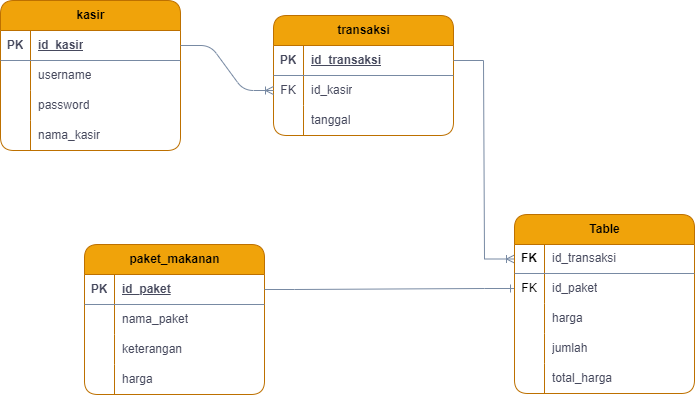

The diagram above was exported from draw.io. Its source (the exported page's mxGraphModel, read from the mxfile embedded in the PNG):
<mxGraphModel dx="2385" dy="1540" grid="0" gridSize="10" guides="1" tooltips="1" connect="1" arrows="1" fold="1" page="1" pageScale="1" pageWidth="827" pageHeight="1169" background="#ffffff" math="0" shadow="0">
  <root>
    <mxCell id="0" />
    <mxCell id="1" parent="0" />
    <mxCell id="pXY6cKkZHoXuKRPRjNpq-111" value="kasir" style="shape=table;startSize=30;container=1;collapsible=1;childLayout=tableLayout;fixedRows=1;rowLines=0;fontStyle=1;align=center;resizeLast=1;html=1;fillColor=#f0a30a;fontColor=#000000;strokeColor=#BD7000;labelBackgroundColor=none;rounded=1;" parent="1" vertex="1">
      <mxGeometry x="100" y="326" width="180" height="150" as="geometry" />
    </mxCell>
    <mxCell id="pXY6cKkZHoXuKRPRjNpq-112" value="" style="shape=tableRow;horizontal=0;startSize=0;swimlaneHead=0;swimlaneBody=0;fillColor=none;collapsible=0;dropTarget=0;points=[[0,0.5],[1,0.5]];portConstraint=eastwest;top=0;left=0;right=0;bottom=1;labelBackgroundColor=none;strokeColor=#788AA3;fontColor=#46495D;rounded=1;" parent="pXY6cKkZHoXuKRPRjNpq-111" vertex="1">
      <mxGeometry y="30" width="180" height="30" as="geometry" />
    </mxCell>
    <mxCell id="pXY6cKkZHoXuKRPRjNpq-113" value="PK" style="shape=partialRectangle;connectable=0;fillColor=none;top=0;left=0;bottom=0;right=0;fontStyle=1;overflow=hidden;whiteSpace=wrap;html=1;labelBackgroundColor=none;strokeColor=#788AA3;fontColor=#46495D;rounded=1;" parent="pXY6cKkZHoXuKRPRjNpq-112" vertex="1">
      <mxGeometry width="30" height="30" as="geometry">
        <mxRectangle width="30" height="30" as="alternateBounds" />
      </mxGeometry>
    </mxCell>
    <mxCell id="pXY6cKkZHoXuKRPRjNpq-114" value="id_kasir" style="shape=partialRectangle;connectable=0;fillColor=none;top=0;left=0;bottom=0;right=0;align=left;spacingLeft=6;fontStyle=5;overflow=hidden;whiteSpace=wrap;html=1;labelBackgroundColor=none;strokeColor=#788AA3;fontColor=#46495D;rounded=1;" parent="pXY6cKkZHoXuKRPRjNpq-112" vertex="1">
      <mxGeometry x="30" width="150" height="30" as="geometry">
        <mxRectangle width="150" height="30" as="alternateBounds" />
      </mxGeometry>
    </mxCell>
    <mxCell id="pXY6cKkZHoXuKRPRjNpq-115" value="" style="shape=tableRow;horizontal=0;startSize=0;swimlaneHead=0;swimlaneBody=0;fillColor=none;collapsible=0;dropTarget=0;points=[[0,0.5],[1,0.5]];portConstraint=eastwest;top=0;left=0;right=0;bottom=0;labelBackgroundColor=none;strokeColor=#788AA3;fontColor=#46495D;rounded=1;" parent="pXY6cKkZHoXuKRPRjNpq-111" vertex="1">
      <mxGeometry y="60" width="180" height="30" as="geometry" />
    </mxCell>
    <mxCell id="pXY6cKkZHoXuKRPRjNpq-116" value="" style="shape=partialRectangle;connectable=0;fillColor=none;top=0;left=0;bottom=0;right=0;editable=1;overflow=hidden;whiteSpace=wrap;html=1;labelBackgroundColor=none;strokeColor=#788AA3;fontColor=#46495D;rounded=1;" parent="pXY6cKkZHoXuKRPRjNpq-115" vertex="1">
      <mxGeometry width="30" height="30" as="geometry">
        <mxRectangle width="30" height="30" as="alternateBounds" />
      </mxGeometry>
    </mxCell>
    <mxCell id="pXY6cKkZHoXuKRPRjNpq-117" value="username" style="shape=partialRectangle;connectable=0;fillColor=none;top=0;left=0;bottom=0;right=0;align=left;spacingLeft=6;overflow=hidden;whiteSpace=wrap;html=1;labelBackgroundColor=none;strokeColor=#788AA3;fontColor=#46495D;rounded=1;" parent="pXY6cKkZHoXuKRPRjNpq-115" vertex="1">
      <mxGeometry x="30" width="150" height="30" as="geometry">
        <mxRectangle width="150" height="30" as="alternateBounds" />
      </mxGeometry>
    </mxCell>
    <mxCell id="pXY6cKkZHoXuKRPRjNpq-118" value="" style="shape=tableRow;horizontal=0;startSize=0;swimlaneHead=0;swimlaneBody=0;fillColor=none;collapsible=0;dropTarget=0;points=[[0,0.5],[1,0.5]];portConstraint=eastwest;top=0;left=0;right=0;bottom=0;labelBackgroundColor=none;strokeColor=#788AA3;fontColor=#46495D;rounded=1;" parent="pXY6cKkZHoXuKRPRjNpq-111" vertex="1">
      <mxGeometry y="90" width="180" height="30" as="geometry" />
    </mxCell>
    <mxCell id="pXY6cKkZHoXuKRPRjNpq-119" value="" style="shape=partialRectangle;connectable=0;fillColor=none;top=0;left=0;bottom=0;right=0;editable=1;overflow=hidden;whiteSpace=wrap;html=1;labelBackgroundColor=none;strokeColor=#788AA3;fontColor=#46495D;rounded=1;" parent="pXY6cKkZHoXuKRPRjNpq-118" vertex="1">
      <mxGeometry width="30" height="30" as="geometry">
        <mxRectangle width="30" height="30" as="alternateBounds" />
      </mxGeometry>
    </mxCell>
    <mxCell id="pXY6cKkZHoXuKRPRjNpq-120" value="password" style="shape=partialRectangle;connectable=0;fillColor=none;top=0;left=0;bottom=0;right=0;align=left;spacingLeft=6;overflow=hidden;whiteSpace=wrap;html=1;labelBackgroundColor=none;strokeColor=#788AA3;fontColor=#46495D;rounded=1;" parent="pXY6cKkZHoXuKRPRjNpq-118" vertex="1">
      <mxGeometry x="30" width="150" height="30" as="geometry">
        <mxRectangle width="150" height="30" as="alternateBounds" />
      </mxGeometry>
    </mxCell>
    <mxCell id="pXY6cKkZHoXuKRPRjNpq-121" value="" style="shape=tableRow;horizontal=0;startSize=0;swimlaneHead=0;swimlaneBody=0;fillColor=none;collapsible=0;dropTarget=0;points=[[0,0.5],[1,0.5]];portConstraint=eastwest;top=0;left=0;right=0;bottom=0;labelBackgroundColor=none;strokeColor=#788AA3;fontColor=#46495D;rounded=1;" parent="pXY6cKkZHoXuKRPRjNpq-111" vertex="1">
      <mxGeometry y="120" width="180" height="30" as="geometry" />
    </mxCell>
    <mxCell id="pXY6cKkZHoXuKRPRjNpq-122" value="" style="shape=partialRectangle;connectable=0;fillColor=none;top=0;left=0;bottom=0;right=0;editable=1;overflow=hidden;whiteSpace=wrap;html=1;labelBackgroundColor=none;strokeColor=#788AA3;fontColor=#46495D;rounded=1;" parent="pXY6cKkZHoXuKRPRjNpq-121" vertex="1">
      <mxGeometry width="30" height="30" as="geometry">
        <mxRectangle width="30" height="30" as="alternateBounds" />
      </mxGeometry>
    </mxCell>
    <mxCell id="pXY6cKkZHoXuKRPRjNpq-123" value="nama_kasir" style="shape=partialRectangle;connectable=0;fillColor=none;top=0;left=0;bottom=0;right=0;align=left;spacingLeft=6;overflow=hidden;whiteSpace=wrap;html=1;labelBackgroundColor=none;strokeColor=#788AA3;fontColor=#46495D;rounded=1;" parent="pXY6cKkZHoXuKRPRjNpq-121" vertex="1">
      <mxGeometry x="30" width="150" height="30" as="geometry">
        <mxRectangle width="150" height="30" as="alternateBounds" />
      </mxGeometry>
    </mxCell>
    <mxCell id="pXY6cKkZHoXuKRPRjNpq-124" value="paket_makanan" style="shape=table;startSize=30;container=1;collapsible=1;childLayout=tableLayout;fixedRows=1;rowLines=0;fontStyle=1;align=center;resizeLast=1;html=1;fillColor=#f0a30a;fontColor=#000000;strokeColor=#BD7000;labelBackgroundColor=none;rounded=1;" parent="1" vertex="1">
      <mxGeometry x="184" y="570" width="180" height="150" as="geometry" />
    </mxCell>
    <mxCell id="pXY6cKkZHoXuKRPRjNpq-125" value="" style="shape=tableRow;horizontal=0;startSize=0;swimlaneHead=0;swimlaneBody=0;fillColor=none;collapsible=0;dropTarget=0;points=[[0,0.5],[1,0.5]];portConstraint=eastwest;top=0;left=0;right=0;bottom=1;labelBackgroundColor=none;strokeColor=#788AA3;fontColor=#46495D;rounded=1;" parent="pXY6cKkZHoXuKRPRjNpq-124" vertex="1">
      <mxGeometry y="30" width="180" height="30" as="geometry" />
    </mxCell>
    <mxCell id="pXY6cKkZHoXuKRPRjNpq-126" value="PK" style="shape=partialRectangle;connectable=0;fillColor=none;top=0;left=0;bottom=0;right=0;fontStyle=1;overflow=hidden;whiteSpace=wrap;html=1;labelBackgroundColor=none;strokeColor=#788AA3;fontColor=#46495D;rounded=1;" parent="pXY6cKkZHoXuKRPRjNpq-125" vertex="1">
      <mxGeometry width="30" height="30" as="geometry">
        <mxRectangle width="30" height="30" as="alternateBounds" />
      </mxGeometry>
    </mxCell>
    <mxCell id="pXY6cKkZHoXuKRPRjNpq-127" value="id_paket" style="shape=partialRectangle;connectable=0;fillColor=none;top=0;left=0;bottom=0;right=0;align=left;spacingLeft=6;fontStyle=5;overflow=hidden;whiteSpace=wrap;html=1;labelBackgroundColor=none;strokeColor=#788AA3;fontColor=#46495D;rounded=1;" parent="pXY6cKkZHoXuKRPRjNpq-125" vertex="1">
      <mxGeometry x="30" width="150" height="30" as="geometry">
        <mxRectangle width="150" height="30" as="alternateBounds" />
      </mxGeometry>
    </mxCell>
    <mxCell id="pXY6cKkZHoXuKRPRjNpq-128" value="" style="shape=tableRow;horizontal=0;startSize=0;swimlaneHead=0;swimlaneBody=0;fillColor=none;collapsible=0;dropTarget=0;points=[[0,0.5],[1,0.5]];portConstraint=eastwest;top=0;left=0;right=0;bottom=0;labelBackgroundColor=none;strokeColor=#788AA3;fontColor=#46495D;rounded=1;" parent="pXY6cKkZHoXuKRPRjNpq-124" vertex="1">
      <mxGeometry y="60" width="180" height="30" as="geometry" />
    </mxCell>
    <mxCell id="pXY6cKkZHoXuKRPRjNpq-129" value="" style="shape=partialRectangle;connectable=0;fillColor=none;top=0;left=0;bottom=0;right=0;editable=1;overflow=hidden;whiteSpace=wrap;html=1;labelBackgroundColor=none;strokeColor=#788AA3;fontColor=#46495D;rounded=1;" parent="pXY6cKkZHoXuKRPRjNpq-128" vertex="1">
      <mxGeometry width="30" height="30" as="geometry">
        <mxRectangle width="30" height="30" as="alternateBounds" />
      </mxGeometry>
    </mxCell>
    <mxCell id="pXY6cKkZHoXuKRPRjNpq-130" value="nama_paket" style="shape=partialRectangle;connectable=0;fillColor=none;top=0;left=0;bottom=0;right=0;align=left;spacingLeft=6;overflow=hidden;whiteSpace=wrap;html=1;labelBackgroundColor=none;strokeColor=#788AA3;fontColor=#46495D;rounded=1;" parent="pXY6cKkZHoXuKRPRjNpq-128" vertex="1">
      <mxGeometry x="30" width="150" height="30" as="geometry">
        <mxRectangle width="150" height="30" as="alternateBounds" />
      </mxGeometry>
    </mxCell>
    <mxCell id="pXY6cKkZHoXuKRPRjNpq-131" value="" style="shape=tableRow;horizontal=0;startSize=0;swimlaneHead=0;swimlaneBody=0;fillColor=none;collapsible=0;dropTarget=0;points=[[0,0.5],[1,0.5]];portConstraint=eastwest;top=0;left=0;right=0;bottom=0;labelBackgroundColor=none;strokeColor=#788AA3;fontColor=#46495D;rounded=1;" parent="pXY6cKkZHoXuKRPRjNpq-124" vertex="1">
      <mxGeometry y="90" width="180" height="30" as="geometry" />
    </mxCell>
    <mxCell id="pXY6cKkZHoXuKRPRjNpq-132" value="" style="shape=partialRectangle;connectable=0;fillColor=none;top=0;left=0;bottom=0;right=0;editable=1;overflow=hidden;whiteSpace=wrap;html=1;labelBackgroundColor=none;strokeColor=#788AA3;fontColor=#46495D;rounded=1;" parent="pXY6cKkZHoXuKRPRjNpq-131" vertex="1">
      <mxGeometry width="30" height="30" as="geometry">
        <mxRectangle width="30" height="30" as="alternateBounds" />
      </mxGeometry>
    </mxCell>
    <mxCell id="pXY6cKkZHoXuKRPRjNpq-133" value="keterangan" style="shape=partialRectangle;connectable=0;fillColor=none;top=0;left=0;bottom=0;right=0;align=left;spacingLeft=6;overflow=hidden;whiteSpace=wrap;html=1;labelBackgroundColor=none;strokeColor=#788AA3;fontColor=#46495D;rounded=1;" parent="pXY6cKkZHoXuKRPRjNpq-131" vertex="1">
      <mxGeometry x="30" width="150" height="30" as="geometry">
        <mxRectangle width="150" height="30" as="alternateBounds" />
      </mxGeometry>
    </mxCell>
    <mxCell id="pXY6cKkZHoXuKRPRjNpq-134" value="" style="shape=tableRow;horizontal=0;startSize=0;swimlaneHead=0;swimlaneBody=0;fillColor=none;collapsible=0;dropTarget=0;points=[[0,0.5],[1,0.5]];portConstraint=eastwest;top=0;left=0;right=0;bottom=0;labelBackgroundColor=none;strokeColor=#788AA3;fontColor=#46495D;rounded=1;" parent="pXY6cKkZHoXuKRPRjNpq-124" vertex="1">
      <mxGeometry y="120" width="180" height="30" as="geometry" />
    </mxCell>
    <mxCell id="pXY6cKkZHoXuKRPRjNpq-135" value="" style="shape=partialRectangle;connectable=0;fillColor=none;top=0;left=0;bottom=0;right=0;editable=1;overflow=hidden;whiteSpace=wrap;html=1;labelBackgroundColor=none;strokeColor=#788AA3;fontColor=#46495D;rounded=1;" parent="pXY6cKkZHoXuKRPRjNpq-134" vertex="1">
      <mxGeometry width="30" height="30" as="geometry">
        <mxRectangle width="30" height="30" as="alternateBounds" />
      </mxGeometry>
    </mxCell>
    <mxCell id="pXY6cKkZHoXuKRPRjNpq-136" value="harga" style="shape=partialRectangle;connectable=0;fillColor=none;top=0;left=0;bottom=0;right=0;align=left;spacingLeft=6;overflow=hidden;whiteSpace=wrap;html=1;labelBackgroundColor=none;strokeColor=#788AA3;fontColor=#46495D;rounded=1;" parent="pXY6cKkZHoXuKRPRjNpq-134" vertex="1">
      <mxGeometry x="30" width="150" height="30" as="geometry">
        <mxRectangle width="150" height="30" as="alternateBounds" />
      </mxGeometry>
    </mxCell>
    <mxCell id="pXY6cKkZHoXuKRPRjNpq-137" value="transaksi" style="shape=table;startSize=30;container=1;collapsible=1;childLayout=tableLayout;fixedRows=1;rowLines=0;fontStyle=1;align=center;resizeLast=1;html=1;fillColor=#f0a30a;fontColor=#000000;strokeColor=#BD7000;labelBackgroundColor=none;rounded=1;" parent="1" vertex="1">
      <mxGeometry x="373" y="341" width="180" height="120" as="geometry" />
    </mxCell>
    <mxCell id="pXY6cKkZHoXuKRPRjNpq-138" value="" style="shape=tableRow;horizontal=0;startSize=0;swimlaneHead=0;swimlaneBody=0;fillColor=none;collapsible=0;dropTarget=0;points=[[0,0.5],[1,0.5]];portConstraint=eastwest;top=0;left=0;right=0;bottom=1;labelBackgroundColor=none;strokeColor=#788AA3;fontColor=#46495D;rounded=1;" parent="pXY6cKkZHoXuKRPRjNpq-137" vertex="1">
      <mxGeometry y="30" width="180" height="30" as="geometry" />
    </mxCell>
    <mxCell id="pXY6cKkZHoXuKRPRjNpq-139" value="PK" style="shape=partialRectangle;connectable=0;fillColor=none;top=0;left=0;bottom=0;right=0;fontStyle=1;overflow=hidden;whiteSpace=wrap;html=1;labelBackgroundColor=none;strokeColor=#788AA3;fontColor=#46495D;rounded=1;" parent="pXY6cKkZHoXuKRPRjNpq-138" vertex="1">
      <mxGeometry width="30" height="30" as="geometry">
        <mxRectangle width="30" height="30" as="alternateBounds" />
      </mxGeometry>
    </mxCell>
    <mxCell id="pXY6cKkZHoXuKRPRjNpq-140" value="id_transaksi" style="shape=partialRectangle;connectable=0;fillColor=none;top=0;left=0;bottom=0;right=0;align=left;spacingLeft=6;fontStyle=5;overflow=hidden;whiteSpace=wrap;html=1;labelBackgroundColor=none;strokeColor=#788AA3;fontColor=#46495D;rounded=1;" parent="pXY6cKkZHoXuKRPRjNpq-138" vertex="1">
      <mxGeometry x="30" width="150" height="30" as="geometry">
        <mxRectangle width="150" height="30" as="alternateBounds" />
      </mxGeometry>
    </mxCell>
    <mxCell id="pXY6cKkZHoXuKRPRjNpq-141" value="" style="shape=tableRow;horizontal=0;startSize=0;swimlaneHead=0;swimlaneBody=0;fillColor=none;collapsible=0;dropTarget=0;points=[[0,0.5],[1,0.5]];portConstraint=eastwest;top=0;left=0;right=0;bottom=0;labelBackgroundColor=none;strokeColor=#788AA3;fontColor=#46495D;rounded=1;" parent="pXY6cKkZHoXuKRPRjNpq-137" vertex="1">
      <mxGeometry y="60" width="180" height="30" as="geometry" />
    </mxCell>
    <mxCell id="pXY6cKkZHoXuKRPRjNpq-142" value="FK" style="shape=partialRectangle;connectable=0;fillColor=none;top=0;left=0;bottom=0;right=0;editable=1;overflow=hidden;whiteSpace=wrap;html=1;labelBackgroundColor=none;strokeColor=#788AA3;fontColor=#46495D;rounded=1;" parent="pXY6cKkZHoXuKRPRjNpq-141" vertex="1">
      <mxGeometry width="30" height="30" as="geometry">
        <mxRectangle width="30" height="30" as="alternateBounds" />
      </mxGeometry>
    </mxCell>
    <mxCell id="pXY6cKkZHoXuKRPRjNpq-143" value="id_kasir" style="shape=partialRectangle;connectable=0;fillColor=none;top=0;left=0;bottom=0;right=0;align=left;spacingLeft=6;overflow=hidden;whiteSpace=wrap;html=1;labelBackgroundColor=none;strokeColor=#788AA3;fontColor=#46495D;rounded=1;" parent="pXY6cKkZHoXuKRPRjNpq-141" vertex="1">
      <mxGeometry x="30" width="150" height="30" as="geometry">
        <mxRectangle width="150" height="30" as="alternateBounds" />
      </mxGeometry>
    </mxCell>
    <mxCell id="pXY6cKkZHoXuKRPRjNpq-144" value="" style="shape=tableRow;horizontal=0;startSize=0;swimlaneHead=0;swimlaneBody=0;fillColor=none;collapsible=0;dropTarget=0;points=[[0,0.5],[1,0.5]];portConstraint=eastwest;top=0;left=0;right=0;bottom=0;labelBackgroundColor=none;strokeColor=#788AA3;fontColor=#46495D;rounded=1;" parent="pXY6cKkZHoXuKRPRjNpq-137" vertex="1">
      <mxGeometry y="90" width="180" height="30" as="geometry" />
    </mxCell>
    <mxCell id="pXY6cKkZHoXuKRPRjNpq-145" value="" style="shape=partialRectangle;connectable=0;fillColor=none;top=0;left=0;bottom=0;right=0;editable=1;overflow=hidden;whiteSpace=wrap;html=1;labelBackgroundColor=none;strokeColor=#788AA3;fontColor=#46495D;rounded=1;" parent="pXY6cKkZHoXuKRPRjNpq-144" vertex="1">
      <mxGeometry width="30" height="30" as="geometry">
        <mxRectangle width="30" height="30" as="alternateBounds" />
      </mxGeometry>
    </mxCell>
    <mxCell id="pXY6cKkZHoXuKRPRjNpq-146" value="tanggal" style="shape=partialRectangle;connectable=0;fillColor=none;top=0;left=0;bottom=0;right=0;align=left;spacingLeft=6;overflow=hidden;whiteSpace=wrap;html=1;labelBackgroundColor=none;strokeColor=#788AA3;fontColor=#46495D;rounded=1;" parent="pXY6cKkZHoXuKRPRjNpq-144" vertex="1">
      <mxGeometry x="30" width="150" height="30" as="geometry">
        <mxRectangle width="150" height="30" as="alternateBounds" />
      </mxGeometry>
    </mxCell>
    <mxCell id="pXY6cKkZHoXuKRPRjNpq-152" value="" style="edgeStyle=entityRelationEdgeStyle;fontSize=12;html=1;endArrow=ERoneToMany;rounded=1;exitX=1;exitY=0.5;exitDx=0;exitDy=0;entryX=0;entryY=0.5;entryDx=0;entryDy=0;labelBackgroundColor=none;strokeColor=#788AA3;fontColor=default;" parent="1" source="pXY6cKkZHoXuKRPRjNpq-112" target="pXY6cKkZHoXuKRPRjNpq-141" edge="1">
      <mxGeometry width="100" height="100" relative="1" as="geometry">
        <mxPoint x="560" y="666" as="sourcePoint" />
        <mxPoint x="660" y="566" as="targetPoint" />
      </mxGeometry>
    </mxCell>
    <mxCell id="pXY6cKkZHoXuKRPRjNpq-156" value="" style="edgeStyle=entityRelationEdgeStyle;fontSize=12;html=1;endArrow=ERoneToMany;rounded=0;strokeColor=#788AA3;fontColor=#46495D;fillColor=#B2C9AB;exitX=1;exitY=0.5;exitDx=0;exitDy=0;entryX=0;entryY=0.5;entryDx=0;entryDy=0;" parent="1" source="pXY6cKkZHoXuKRPRjNpq-138" target="UbBAydt1oN-JDIt8cWSA-22" edge="1">
      <mxGeometry width="100" height="100" relative="1" as="geometry">
        <mxPoint x="167" y="456" as="sourcePoint" />
        <mxPoint x="612" y="551" as="targetPoint" />
      </mxGeometry>
    </mxCell>
    <mxCell id="pXY6cKkZHoXuKRPRjNpq-159" value="" style="edgeStyle=entityRelationEdgeStyle;fontSize=12;html=1;endArrow=ERone;endFill=1;rounded=0;strokeColor=#788AA3;fontColor=#46495D;fillColor=#B2C9AB;exitX=1;exitY=0.5;exitDx=0;exitDy=0;entryX=0;entryY=0.5;entryDx=0;entryDy=0;" parent="1" source="pXY6cKkZHoXuKRPRjNpq-125" target="UbBAydt1oN-JDIt8cWSA-25" edge="1">
      <mxGeometry width="100" height="100" relative="1" as="geometry">
        <mxPoint x="363" y="640" as="sourcePoint" />
        <mxPoint x="612" y="586" as="targetPoint" />
      </mxGeometry>
    </mxCell>
    <mxCell id="UbBAydt1oN-JDIt8cWSA-15" value="" style="shape=partialRectangle;connectable=0;fillColor=none;top=0;left=0;bottom=0;right=0;editable=1;overflow=hidden;whiteSpace=wrap;html=1;labelBackgroundColor=none;strokeColor=#788AA3;fontColor=#46495D;rounded=1;" vertex="1" parent="1">
      <mxGeometry x="612" y="602" width="30" height="30" as="geometry">
        <mxRectangle width="30" height="30" as="alternateBounds" />
      </mxGeometry>
    </mxCell>
    <mxCell id="UbBAydt1oN-JDIt8cWSA-17" value="" style="shape=partialRectangle;connectable=0;fillColor=none;top=0;left=0;bottom=0;right=0;editable=1;overflow=hidden;whiteSpace=wrap;html=1;labelBackgroundColor=none;strokeColor=#788AA3;fontColor=#46495D;rounded=1;" vertex="1" parent="1">
      <mxGeometry x="612" y="630" width="30" height="30" as="geometry">
        <mxRectangle width="30" height="30" as="alternateBounds" />
      </mxGeometry>
    </mxCell>
    <mxCell id="UbBAydt1oN-JDIt8cWSA-19" value="" style="shape=partialRectangle;connectable=0;fillColor=none;top=0;left=0;bottom=0;right=0;editable=1;overflow=hidden;whiteSpace=wrap;html=1;labelBackgroundColor=none;strokeColor=#788AA3;fontColor=#46495D;rounded=1;" vertex="1" parent="1">
      <mxGeometry x="612" y="660" width="30" height="30" as="geometry">
        <mxRectangle width="30" height="30" as="alternateBounds" />
      </mxGeometry>
    </mxCell>
    <mxCell id="UbBAydt1oN-JDIt8cWSA-21" value="Table" style="shape=table;startSize=30;container=1;collapsible=1;childLayout=tableLayout;fixedRows=1;rowLines=0;fontStyle=1;align=center;resizeLast=1;html=1;fillColor=#f0a30a;fontColor=#000000;strokeColor=#BD7000;rounded=1;" vertex="1" parent="1">
      <mxGeometry x="614" y="540" width="180" height="179" as="geometry" />
    </mxCell>
    <mxCell id="UbBAydt1oN-JDIt8cWSA-22" value="" style="shape=tableRow;horizontal=0;startSize=0;swimlaneHead=0;swimlaneBody=0;fillColor=none;collapsible=0;dropTarget=0;points=[[0,0.5],[1,0.5]];portConstraint=eastwest;top=0;left=0;right=0;bottom=1;strokeColor=#788AA3;" vertex="1" parent="UbBAydt1oN-JDIt8cWSA-21">
      <mxGeometry y="30" width="180" height="29" as="geometry" />
    </mxCell>
    <mxCell id="UbBAydt1oN-JDIt8cWSA-23" value="FK" style="shape=partialRectangle;connectable=0;fillColor=none;top=0;left=0;bottom=0;right=0;fontStyle=1;overflow=hidden;whiteSpace=wrap;html=1;fontColor=#000000;" vertex="1" parent="UbBAydt1oN-JDIt8cWSA-22">
      <mxGeometry width="30" height="29" as="geometry">
        <mxRectangle width="30" height="29" as="alternateBounds" />
      </mxGeometry>
    </mxCell>
    <mxCell id="UbBAydt1oN-JDIt8cWSA-24" value="&lt;font color=&quot;#46495d&quot;&gt;id_transaksi&lt;/font&gt;" style="shape=partialRectangle;connectable=0;fillColor=none;top=0;left=0;bottom=0;right=0;align=left;spacingLeft=6;fontStyle=0;overflow=hidden;whiteSpace=wrap;html=1;strokeColor=#46495D;" vertex="1" parent="UbBAydt1oN-JDIt8cWSA-22">
      <mxGeometry x="30" width="150" height="29" as="geometry">
        <mxRectangle width="150" height="29" as="alternateBounds" />
      </mxGeometry>
    </mxCell>
    <mxCell id="UbBAydt1oN-JDIt8cWSA-25" value="" style="shape=tableRow;horizontal=0;startSize=0;swimlaneHead=0;swimlaneBody=0;fillColor=none;collapsible=0;dropTarget=0;points=[[0,0.5],[1,0.5]];portConstraint=eastwest;top=0;left=0;right=0;bottom=0;" vertex="1" parent="UbBAydt1oN-JDIt8cWSA-21">
      <mxGeometry y="59" width="180" height="30" as="geometry" />
    </mxCell>
    <mxCell id="UbBAydt1oN-JDIt8cWSA-26" value="FK" style="shape=partialRectangle;connectable=0;fillColor=none;top=0;left=0;bottom=0;right=0;editable=1;overflow=hidden;whiteSpace=wrap;html=1;fontColor=#000000;" vertex="1" parent="UbBAydt1oN-JDIt8cWSA-25">
      <mxGeometry width="30" height="30" as="geometry">
        <mxRectangle width="30" height="30" as="alternateBounds" />
      </mxGeometry>
    </mxCell>
    <mxCell id="UbBAydt1oN-JDIt8cWSA-27" value="&lt;font color=&quot;#46495d&quot;&gt;id_paket&lt;/font&gt;" style="shape=partialRectangle;connectable=0;fillColor=none;top=0;left=0;bottom=0;right=0;align=left;spacingLeft=6;overflow=hidden;whiteSpace=wrap;html=1;strokeColor=#46495D;" vertex="1" parent="UbBAydt1oN-JDIt8cWSA-25">
      <mxGeometry x="30" width="150" height="30" as="geometry">
        <mxRectangle width="150" height="30" as="alternateBounds" />
      </mxGeometry>
    </mxCell>
    <mxCell id="UbBAydt1oN-JDIt8cWSA-28" value="" style="shape=tableRow;horizontal=0;startSize=0;swimlaneHead=0;swimlaneBody=0;fillColor=none;collapsible=0;dropTarget=0;points=[[0,0.5],[1,0.5]];portConstraint=eastwest;top=0;left=0;right=0;bottom=0;" vertex="1" parent="UbBAydt1oN-JDIt8cWSA-21">
      <mxGeometry y="89" width="180" height="30" as="geometry" />
    </mxCell>
    <mxCell id="UbBAydt1oN-JDIt8cWSA-29" value="" style="shape=partialRectangle;connectable=0;fillColor=none;top=0;left=0;bottom=0;right=0;editable=1;overflow=hidden;whiteSpace=wrap;html=1;" vertex="1" parent="UbBAydt1oN-JDIt8cWSA-28">
      <mxGeometry width="30" height="30" as="geometry">
        <mxRectangle width="30" height="30" as="alternateBounds" />
      </mxGeometry>
    </mxCell>
    <mxCell id="UbBAydt1oN-JDIt8cWSA-30" value="&lt;font color=&quot;#46495d&quot;&gt;harga&lt;/font&gt;" style="shape=partialRectangle;connectable=0;fillColor=none;top=0;left=0;bottom=0;right=0;align=left;spacingLeft=6;overflow=hidden;whiteSpace=wrap;html=1;strokeColor=#46495D;" vertex="1" parent="UbBAydt1oN-JDIt8cWSA-28">
      <mxGeometry x="30" width="150" height="30" as="geometry">
        <mxRectangle width="150" height="30" as="alternateBounds" />
      </mxGeometry>
    </mxCell>
    <mxCell id="UbBAydt1oN-JDIt8cWSA-31" value="" style="shape=tableRow;horizontal=0;startSize=0;swimlaneHead=0;swimlaneBody=0;fillColor=none;collapsible=0;dropTarget=0;points=[[0,0.5],[1,0.5]];portConstraint=eastwest;top=0;left=0;right=0;bottom=0;" vertex="1" parent="UbBAydt1oN-JDIt8cWSA-21">
      <mxGeometry y="119" width="180" height="30" as="geometry" />
    </mxCell>
    <mxCell id="UbBAydt1oN-JDIt8cWSA-32" value="" style="shape=partialRectangle;connectable=0;fillColor=none;top=0;left=0;bottom=0;right=0;editable=1;overflow=hidden;whiteSpace=wrap;html=1;" vertex="1" parent="UbBAydt1oN-JDIt8cWSA-31">
      <mxGeometry width="30" height="30" as="geometry">
        <mxRectangle width="30" height="30" as="alternateBounds" />
      </mxGeometry>
    </mxCell>
    <mxCell id="UbBAydt1oN-JDIt8cWSA-33" value="&lt;font color=&quot;#46495d&quot;&gt;jumlah&lt;/font&gt;" style="shape=partialRectangle;connectable=0;fillColor=none;top=0;left=0;bottom=0;right=0;align=left;spacingLeft=6;overflow=hidden;whiteSpace=wrap;html=1;strokeColor=#46495D;" vertex="1" parent="UbBAydt1oN-JDIt8cWSA-31">
      <mxGeometry x="30" width="150" height="30" as="geometry">
        <mxRectangle width="150" height="30" as="alternateBounds" />
      </mxGeometry>
    </mxCell>
    <mxCell id="UbBAydt1oN-JDIt8cWSA-34" value="" style="shape=tableRow;horizontal=0;startSize=0;swimlaneHead=0;swimlaneBody=0;fillColor=none;collapsible=0;dropTarget=0;points=[[0,0.5],[1,0.5]];portConstraint=eastwest;top=0;left=0;right=0;bottom=0;" vertex="1" parent="UbBAydt1oN-JDIt8cWSA-21">
      <mxGeometry y="149" width="180" height="30" as="geometry" />
    </mxCell>
    <mxCell id="UbBAydt1oN-JDIt8cWSA-35" value="" style="shape=partialRectangle;connectable=0;fillColor=none;top=0;left=0;bottom=0;right=0;editable=1;overflow=hidden;whiteSpace=wrap;html=1;" vertex="1" parent="UbBAydt1oN-JDIt8cWSA-34">
      <mxGeometry width="30" height="30" as="geometry">
        <mxRectangle width="30" height="30" as="alternateBounds" />
      </mxGeometry>
    </mxCell>
    <mxCell id="UbBAydt1oN-JDIt8cWSA-36" value="&lt;font color=&quot;#46495d&quot;&gt;total_harga&lt;/font&gt;" style="shape=partialRectangle;connectable=0;fillColor=none;top=0;left=0;bottom=0;right=0;align=left;spacingLeft=6;overflow=hidden;whiteSpace=wrap;html=1;strokeColor=#46495D;" vertex="1" parent="UbBAydt1oN-JDIt8cWSA-34">
      <mxGeometry x="30" width="150" height="30" as="geometry">
        <mxRectangle width="150" height="30" as="alternateBounds" />
      </mxGeometry>
    </mxCell>
  </root>
</mxGraphModel>